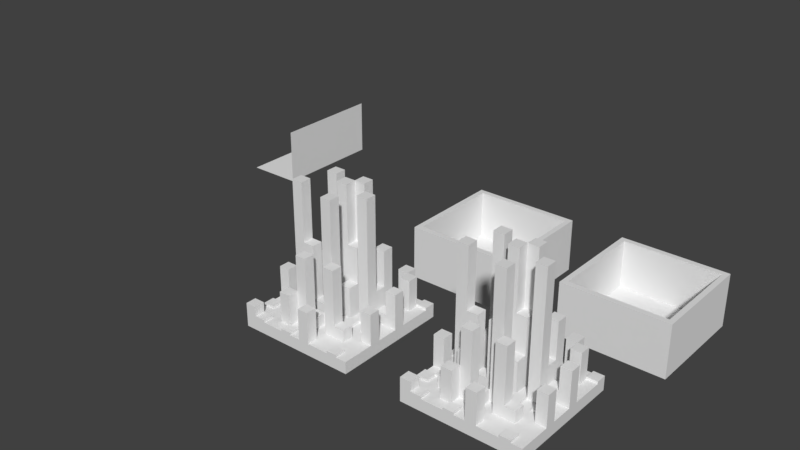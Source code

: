 # Source: ao.blend  (saved by Blender 2.79.0; exported with 4.5.12 LTS)
import bpy
from mathutils import Matrix  # noqa: F401  (used for matrix-valued properties, if any)

bpy.ops.wm.read_factory_settings(use_empty=True)
scene = bpy.context.scene
scene.name = 'Scene'

# ---- collections
col_collection_1 = bpy.data.collections.new('Collection 1'); scene.collection.children.link(col_collection_1)

# ---- world
world_world = bpy.data.worlds.new('World'); scene.world = world_world
world_world.color = (0.05088, 0.05088, 0.05088)
world_world.use_sun_shadow = False
world_world.sun_shadow_jitter_overblur = 0.0
world_world.cycles.sampling_method = 'MANUAL'

# ---- meshes
me_plane = bpy.data.meshes.new('Plane')
me_plane.from_pydata([(-1.0, -1.0, 0.0), (0.0, -1.0, 1.0), (-1.0, 1.0, 0.0), (0.0, 1.0, 1.0), (0.0, -1.0, 0.0), (0.0, 1.0, 0.0)], [], [(1, 5, 4), (4, 2, 0), (1, 3, 5), (4, 5, 2)])
me_plane.use_remesh_preserve_volume = False
me_plane.use_remesh_preserve_attributes = False
me_plane.use_mirror_vertex_groups = False
me_plane.update()
me_cube_002 = bpy.data.meshes.new('Cube.002')
me_cube_002.from_pydata([(-1.0, -1.0, -1.0), (-1.0, -1.0, 0.0), (-1.0, 1.0, -1.0), (-1.0, 1.0, 0.0), (1.0, -1.0, -1.0), (1.0, -1.0, 0.0), (1.0, 1.0, -1.0), (1.0, 1.0, 0.0), (-0.9, -0.9, 0.0), (-0.9, 0.9, 0.0), (0.9, 0.9, 0.0), (0.9, -0.9, 0.0), (-0.9, -0.9, -0.9), (-0.9, 0.9, -0.9), (0.9, 0.9, -0.9), (0.9, -0.9, -0.9)], [], [(0, 1, 3, 2), (2, 3, 7, 6), (6, 7, 5, 4), (4, 5, 1, 0), (2, 6, 4, 0), (7, 3, 9, 10), (11, 10, 14, 15), (5, 7, 10, 11), (3, 1, 8, 9), (1, 5, 11, 8), (14, 13, 12, 15), (9, 8, 12, 13), (8, 11, 15, 12), (10, 9, 13, 14)])
me_cube_002.use_remesh_preserve_volume = False
me_cube_002.use_remesh_preserve_attributes = False
me_cube_002.use_mirror_vertex_groups = False
me_cube_002.update()
me_cube = bpy.data.meshes.new('Cube')
me_cube.from_pydata([(-1.0, -1.0, -1.0), (-1.0, -1.0, 0.0), (-1.0, 1.0, -1.0), (-1.0, 1.0, 0.0), (1.0, -1.0, -1.0), (1.0, -1.0, 0.0), (1.0, 1.0, -1.0), (1.0, 1.0, 0.0), (-0.9, -0.9, 0.0), (-0.9, 0.9, 0.0), (0.9, 0.9, 0.0), (0.9, -0.9, 0.0), (-0.9, -0.9, -0.9), (-0.9, 0.9, -0.9), (0.9, 0.9, -0.9), (0.9, -0.9, -0.9)], [], [(1, 2, 0), (3, 6, 2), (7, 4, 6), (5, 0, 4), (6, 0, 2), (3, 10, 7), (10, 15, 11), (7, 11, 5), (1, 9, 3), (5, 8, 1), (13, 15, 14), (8, 13, 9), (11, 12, 8), (9, 14, 10), (1, 3, 2), (3, 7, 6), (7, 5, 4), (5, 1, 0), (6, 4, 0), (3, 9, 10), (10, 14, 15), (7, 10, 11), (1, 8, 9), (5, 11, 8), (13, 12, 15), (8, 12, 13), (11, 15, 12), (9, 13, 14)])
me_cube.use_remesh_preserve_volume = False
me_cube.use_remesh_preserve_attributes = False
me_cube.use_mirror_vertex_groups = False
me_cube.update()
me_cube_003 = bpy.data.meshes.new('Cube.003')
me_cube_003.from_pydata([(-1.0, -1.0, -0.1), (-1.0, -1.0, 0.1), (-1.0, 1.0, -0.1), (-1.0, 1.0, 0.1), (1.0, -1.0, -0.1), (1.0, -1.0, 0.1), (1.0, 1.0, -0.1), (1.0, 1.0, 0.1), (-1.0, -0.8182, 0.1), (-1.0, -0.6364, 0.1), (-1.0, -0.4545, 0.1), (-1.0, -0.2727, 0.1), (-1.0, -0.09091, 0.1), (-1.0, 0.09091, 0.1), (-1.0, 0.2727, 0.1), (-1.0, 0.4545, 0.1), (-1.0, 0.6364, 0.1), (-1.0, 0.8182, 0.1), (-0.8182, 1.0, 0.1), (-0.6364, 1.0, 0.1), (-0.4545, 1.0, 0.1), (-0.2727, 1.0, 0.1), (-0.09091, 1.0, 0.1), (0.09091, 1.0, 0.1), (0.2727, 1.0, 0.1), (0.4545, 1.0, 0.1), (0.6364, 1.0, 0.1), (0.8182, 1.0, 0.1), (1.0, 0.8182, 0.1), (1.0, 0.6364, 0.1), (1.0, 0.4545, 0.1), (1.0, 0.2727, 0.1), (1.0, 0.09091, 0.1), (1.0, -0.09091, 0.1), (1.0, -0.2727, 0.1), (1.0, -0.4545, 0.1), (1.0, -0.6364, 0.1), (1.0, -0.8182, 0.1), (0.8182, -1.0, 0.1), (0.6364, -1.0, 0.1), (0.4545, -1.0, 0.1), (0.2727, -1.0, 0.1), (0.09091, -1.0, 0.1), (-0.09091, -1.0, 0.1), (-0.2727, -1.0, 0.1), (-0.4545, -1.0, 0.1), (-0.6364, -1.0, 0.1), (-0.8182, -1.0, 0.1), (0.8182, 0.8182, 0.1), (0.8182, 0.6364, 0.1), (0.8182, 0.4545, 0.1), (0.8182, 0.2727, 0.1), (0.8182, 0.09091, 0.1), (0.8182, -0.09091, 0.1), (0.8182, -0.2727, 0.1), (0.8182, -0.4545, 0.1), (0.8182, -0.6364, 0.1), (0.8182, -0.8182, 0.1), (0.6364, 0.8182, 0.1), (0.6364, 0.6364, 0.1), (0.6364, 0.4545, 0.1), (0.6364, 0.2727, 0.1), (0.6364, 0.09091, 0.1), (0.6364, -0.09091, 0.1), (0.6364, -0.2727, 0.1), (0.6364, -0.4545, 0.1), (0.6364, -0.6364, 0.1), (0.6364, -0.8182, 0.1), (0.4545, 0.8182, 0.1), (0.4545, 0.6364, 0.1), (0.4545, 0.4545, 0.1), (0.4545, 0.2727, 0.1), (0.4545, 0.09091, 0.1), (0.4545, -0.09091, 0.1), (0.4545, -0.2727, 0.1), (0.4545, -0.4545, 0.1), (0.4545, -0.6364, 0.1), (0.4545, -0.8182, 0.1), (0.2727, 0.8182, 0.1), (0.2727, 0.6364, 0.1), (0.2727, 0.4545, 0.1), (0.2727, 0.2727, 0.1), (0.2727, 0.09091, 0.1), (0.2727, -0.09091, 0.1), (0.2727, -0.2727, 0.1), (0.2727, -0.4545, 0.1), (0.2727, -0.6364, 0.1), (0.2727, -0.8182, 0.1), (0.09091, 0.8182, 0.1), (0.09091, 0.6364, 0.1), (0.09091, 0.4545, 0.1), (0.09091, 0.2727, 0.1), (0.09091, 0.09091, 0.1), (0.09091, -0.09091, 0.1), (0.09091, -0.2727, 0.1), (0.09091, -0.4545, 0.1), (0.09091, -0.6364, 0.1), (0.09091, -0.8182, 0.1), (-0.09091, 0.8182, 0.1), (-0.09091, 0.6364, 0.1), (-0.09091, 0.4545, 0.1), (-0.09091, 0.2727, 0.1), (-0.09091, 0.09091, 0.1), (-0.09091, -0.09091, 0.1), (-0.09091, -0.2727, 0.1), (-0.09091, -0.4545, 0.1), (-0.09091, -0.6364, 0.1), (-0.09091, -0.8182, 0.1), (-0.2727, 0.8182, 0.1), (-0.2727, 0.6364, 0.1), (-0.2727, 0.4545, 0.1), (-0.2727, 0.2727, 0.1), (-0.2727, 0.09091, 0.1), (-0.2727, -0.09091, 0.1), (-0.2727, -0.2727, 0.1), (-0.2727, -0.4545, 0.1), (-0.2727, -0.6364, 0.1), (-0.2727, -0.8182, 0.1), (-0.4545, 0.8182, 0.1), (-0.4545, 0.6364, 0.1), (-0.4545, 0.4545, 0.1), (-0.4545, 0.2727, 0.1), (-0.4545, 0.09091, 0.1), (-0.4545, -0.09091, 0.1), (-0.4545, -0.2727, 0.1), (-0.4545, -0.4545, 0.1), (-0.4545, -0.6364, 0.1), (-0.4545, -0.8182, 0.1), (-0.6364, 0.8182, 0.1), (-0.6364, 0.6364, 0.1), (-0.6364, 0.4545, 0.1), (-0.6364, 0.2727, 0.1), (-0.6364, 0.09091, 0.1), (-0.6364, -0.09091, 0.1), (-0.6364, -0.2727, 0.1), (-0.6364, -0.4545, 0.1), (-0.6364, -0.6364, 0.1), (-0.6364, -0.8182, 0.1), (-0.8182, 0.8182, 0.1), (-0.8182, 0.6364, 0.1), (-0.8182, 0.4545, 0.1), (-0.8182, 0.2727, 0.1), (-0.8182, 0.09091, 0.1), (-0.8182, -0.09091, 0.1), (-0.8182, -0.2727, 0.1), (-0.8182, -0.4545, 0.1), (-0.8182, -0.6364, 0.1), (-0.8182, -0.8182, 0.1), (-0.8182, -1.0, 0.3), (-1.0, -1.0, 0.3), (-1.0, -0.8182, 0.3), (-1.0, 0.4545, 0.3), (-1.0, 0.6364, 0.3), (0.8182, 0.2727, 0.3), (0.8182, 0.09091, 0.3), (0.6364, 0.2727, 0.3), (0.6364, 0.09091, 0.3), (0.6364, -0.4545, 0.3), (0.6364, -0.6364, 0.3), (0.4545, -0.4545, 0.3), (0.4545, -0.6364, 0.3), (0.2727, 0.6364, 0.3), (0.2727, 0.4545, 0.3), (0.09091, 0.6364, 0.3), (0.09091, 0.4545, 0.3), (0.09091, -0.4545, 0.3), (0.09091, -0.6364, 0.3), (-0.09091, -0.09091, 0.3), (-0.09091, -0.2727, 0.3), (-0.09091, -0.4545, 0.3), (-0.09091, -0.6364, 0.3), (-0.2727, -0.09091, 0.3), (-0.2727, -0.2727, 0.3), (-0.4545, 0.8182, 0.3), (-0.4545, 0.6364, 0.3), (-0.4545, 0.4545, 0.3), (-0.4545, 0.2727, 0.3), (-0.4545, -0.4545, 0.3), (-0.4545, -0.6364, 0.3), (-0.6364, 0.8182, 0.3), (-0.6364, 0.6364, 0.3), (-0.6364, 0.4545, 0.3), (-0.6364, 0.2727, 0.3), (-0.6364, -0.4545, 0.3), (-0.6364, -0.6364, 0.3), (-0.8182, -0.8182, 0.3), (-0.8182, 0.6364, 0.3), (-0.8182, 0.4545, 0.3), (-1.0, -0.2727, 0.6205), (-1.0, -0.09091, 0.6205), (-0.8182, 1.0, 0.6205), (-0.6364, 1.0, 0.6205), (-0.2727, 1.0, 0.6205), (-0.09091, 1.0, 0.6205), (0.4545, 1.0, 0.6205), (0.6364, 1.0, 0.6205), (1.0, -0.2727, 0.6205), (1.0, -0.4545, 0.6205), (0.2727, -1.0, 0.6205), (0.09091, -1.0, 0.6205), (0.8182, 0.8182, 0.6205), (0.8182, 0.6364, 0.6205), (0.8182, -0.2727, 0.6205), (0.8182, -0.4545, 0.6205), (0.6364, 0.8182, 0.6205), (0.6364, 0.6364, 0.6205), (0.6364, 0.2727, 0.6205), (0.6364, 0.09091, 0.6205), (0.4545, 0.8182, 0.6205), (0.4545, 0.2727, 0.6205), (0.4545, 0.09091, 0.6205), (0.2727, -0.8182, 0.6205), (0.2727, 0.09091, 0.6205), (0.2727, -0.09091, 0.6205), (0.09091, -0.8182, 0.6205), (0.09091, 0.8182, 0.6205), (0.09091, 0.6364, 0.6205), (0.09091, 0.09091, 0.6205), (0.09091, -0.09091, 0.6205), (-0.09091, 0.8182, 0.6205), (-0.09091, 0.6364, 0.6205), (-0.2727, 0.8182, 0.6205), (-0.2727, -0.6364, 0.6205), (-0.2727, -0.8182, 0.6205), (-0.4545, -0.6364, 0.6205), (-0.4545, -0.8182, 0.6205), (-0.6364, 0.8182, 0.6205), (-0.6364, 0.2727, 0.6205), (-0.6364, 0.09091, 0.6205), (-0.8182, 0.8182, 0.6205), (-0.8182, 0.2727, 0.6205), (-0.8182, 0.09091, 0.6205), (-0.8182, -0.09091, 0.6205), (-0.8182, -0.2727, 0.6205), (0.8182, 1.0, 0.1388), (1.0, 1.0, 0.1388), (-1.0, -0.6364, 0.1388), (-1.0, -0.4545, 0.1388), (-1.0, 0.09091, 0.1388), (-1.0, 0.2727, 0.1388), (-1.0, 0.6364, 0.1388), (-1.0, 0.8182, 0.1388), (-0.4545, 1.0, 0.1388), (-0.2727, 1.0, 0.1388), (0.2727, 1.0, 0.1388), (0.4545, 1.0, 0.1388), (1.0, 0.8182, 0.1388), (0.8182, -1.0, 0.1388), (0.6364, -1.0, 0.1388), (-0.09091, -1.0, 0.1388), (-0.2727, -1.0, 0.1388), (-0.6364, -1.0, 0.1388), (-0.8182, -1.0, 0.1388), (0.8182, -0.8182, 0.1388), (0.8182, 0.8182, 0.1388), (0.8182, 0.4545, 0.1388), (0.8182, 0.2727, 0.1388), (0.8182, -0.09091, 0.1388), (0.8182, -0.2727, 0.1388), (0.6364, -0.8182, 0.1388), (0.6364, 0.4545, 0.1388), (0.6364, 0.2727, 0.1388), (0.6364, -0.09091, 0.1388), (0.6364, -0.2727, 0.1388), (0.4545, 0.8182, 0.1388), (0.4545, 0.6364, 0.1388), (0.4545, 0.4545, 0.1388), (0.4545, -0.09091, 0.1388), (0.4545, -0.2727, 0.1388), (0.2727, 0.8182, 0.1388), (0.2727, 0.6364, 0.1388), (0.2727, 0.4545, 0.1388), (0.2727, -0.09091, 0.1388), (0.2727, -0.2727, 0.1388), (0.09091, 0.6364, 0.1388), (0.09091, 0.4545, 0.1388), (-0.09091, -0.8182, 0.1388), (-0.09091, 0.6364, 0.1388), (-0.09091, 0.4545, 0.1388), (-0.09091, 0.2727, 0.1388), (-0.2727, -0.8182, 0.1388), (-0.2727, 0.8182, 0.1388), (-0.2727, 0.4545, 0.1388), (-0.2727, 0.2727, 0.1388), (-0.2727, 0.09091, 0.1388), (-0.2727, -0.09091, 0.1388), (-0.4545, 0.8182, 0.1388), (-0.4545, 0.09091, 0.1388), (-0.4545, -0.09091, 0.1388), (-0.6364, -0.8182, 0.1388), (-0.6364, -0.2727, 0.1388), (-0.6364, -0.4545, 0.1388), (-0.8182, -0.8182, 0.1388), (-0.8182, 0.8182, 0.1388), (-0.8182, 0.6364, 0.1388), (-0.8182, 0.2727, 0.1388), (-0.8182, 0.09091, 0.1388), (-0.8182, -0.2727, 0.1388), (-0.8182, -0.4545, 0.1388), (-0.8182, -0.6364, 0.1388), (0.6364, 0.09091, 2.199), (0.6364, -0.09091, 2.199), (0.4545, 0.09091, 2.199), (0.4545, -0.09091, 2.199), (0.2727, 0.4545, 2.199), (0.2727, 0.2727, 2.199), (0.2727, -0.2727, 2.199), (0.2727, -0.4545, 2.199), (0.09091, 0.4545, 2.199), (0.09091, 0.2727, 2.199), (0.09091, 0.09091, 2.199), (0.09091, -0.2727, 2.199), (0.09091, -0.4545, 2.199), (-0.09091, 0.2727, 2.199), (-0.09091, 0.09091, 2.199), (-0.2727, 0.4545, 2.199), (-0.2727, 0.2727, 2.199), (-0.4545, 0.4545, 2.199), (-0.4545, 0.2727, 2.199), (-0.4545, -0.09091, 2.199), (-0.4545, -0.2727, 2.199), (-0.6364, -0.09091, 2.199), (-0.6364, -0.2727, 2.199), (0.6364, 0.4545, 1.217), (0.6364, 0.2727, 1.217), (0.4545, 0.4545, 1.217), (0.4545, 0.2727, 1.217), (0.4545, -0.4545, 1.217), (0.4545, -0.6364, 1.217), (0.2727, 0.2727, 1.217), (0.2727, 0.09091, 1.217), (0.2727, -0.4545, 1.217), (0.2727, -0.6364, 1.217), (0.09091, 0.2727, 1.217), (0.09091, 0.09091, 1.217), (0.09091, -0.09091, 1.217), (0.09091, -0.2727, 1.217), (-0.09091, 0.2727, 1.217), (-0.09091, 0.09091, 1.217), (-0.09091, -0.09091, 1.217), (-0.09091, -0.2727, 1.217), (-0.09091, -0.4545, 1.217), (-0.09091, -0.6364, 1.217), (-0.2727, 0.2727, 1.217), (-0.2727, 0.09091, 1.217), (-0.2727, -0.09091, 1.217), (-0.2727, -0.2727, 1.217), (-0.2727, -0.4545, 1.217), (-0.2727, -0.6364, 1.217), (-0.4545, -0.09091, 1.217), (-0.4545, -0.2727, 1.217), (1.0, 0.2727, 0.6939), (1.0, 0.09091, 0.6939), (0.8182, 0.2727, 0.6939), (0.8182, 0.09091, 0.6939), (-0.2727, 0.8182, 0.6939), (-0.2727, 0.6364, 0.6939), (-0.2727, 0.2727, 0.6939), (-0.2727, 0.09091, 0.6939), (-0.2727, -0.2727, 0.6939), (-0.2727, -0.4545, 0.6939), (-0.4545, 0.8182, 0.6939), (-0.4545, 0.6364, 0.6939), (-0.4545, 0.2727, 0.6939), (-0.4545, 0.09091, 0.6939), (-0.4545, -0.2727, 0.6939), (-0.4545, -0.4545, 0.6939)], [], [(0, 1, 8, 9, 10, 11, 12, 13, 14, 15, 16, 17, 3, 2), (2, 3, 18, 19, 20, 21, 22, 23, 24, 25, 26, 27, 7, 6), (6, 7, 28, 29, 30, 31, 32, 33, 34, 35, 36, 37, 5, 4), (4, 5, 38, 39, 40, 41, 42, 43, 44, 45, 46, 47, 1, 0), (2, 6, 4, 0), (80, 79, 161, 162), (37, 57, 38, 5), (113, 112, 284, 285), (67, 77, 40, 39), (77, 87, 41, 40), (108, 98, 219, 221), (97, 107, 43, 42), (14, 13, 238, 239), (117, 127, 45, 44), (127, 137, 46, 45), (61, 51, 256, 261), (63, 64, 263, 262), (28, 48, 49, 29), (29, 49, 50, 30), (30, 50, 51, 31), (109, 108, 355, 356), (32, 52, 53, 33), (33, 53, 54, 34), (117, 116, 222, 223), (35, 55, 56, 36), (36, 56, 57, 37), (27, 26, 58, 48), (34, 54, 202, 196), (49, 59, 60, 50), (110, 111, 283, 282), (104, 103, 167, 168), (52, 62, 63, 53), (135, 134, 290, 291), (54, 64, 65, 55), (55, 65, 66, 56), (56, 66, 67, 57), (128, 19, 191, 226), (58, 68, 69, 59), (59, 69, 70, 60), (91, 92, 334, 333), (54, 55, 203, 202), (84, 94, 311, 306), (63, 73, 74, 64), (64, 74, 75, 65), (16, 15, 151, 152), (66, 76, 77, 67), (50, 60, 260, 255), (68, 78, 79, 69), (39, 38, 247, 248), (70, 80, 81, 71), (71, 81, 82, 72), (72, 82, 83, 73), (111, 101, 279, 283), (74, 84, 85, 75), (103, 104, 340, 339), (76, 86, 87, 77), (24, 23, 88, 78), (78, 88, 89, 79), (140, 139, 186, 187), (94, 95, 312, 311), (115, 116, 348, 347), (93, 83, 213, 218), (83, 93, 94, 84), (91, 101, 313, 309), (85, 95, 96, 86), (86, 96, 97, 87), (23, 22, 98, 88), (42, 41, 198, 199), (84, 74, 268, 273), (90, 100, 101, 91), (81, 80, 304, 305), (92, 102, 103, 93), (92, 82, 330, 334), (94, 104, 105, 95), (106, 96, 166, 170), (96, 106, 107, 97), (126, 127, 225, 224), (98, 108, 109, 99), (99, 109, 110, 100), (60, 61, 261, 260), (102, 101, 337, 338), (102, 112, 113, 103), (89, 90, 164, 163), (104, 114, 115, 105), (114, 113, 345, 346), (106, 116, 117, 107), (100, 110, 282, 278), (114, 124, 365, 359), (109, 119, 120, 110), (120, 121, 318, 317), (121, 122, 364, 363), (108, 21, 243, 281), (81, 91, 333, 329), (115, 114, 359, 360), (115, 125, 126, 116), (82, 92, 217, 212), (20, 19, 128, 118), (66, 65, 157, 158), (119, 129, 130, 120), (95, 105, 169, 165), (121, 131, 132, 122), (122, 132, 133, 123), (133, 134, 322, 321), (124, 134, 135, 125), (113, 114, 172, 171), (126, 136, 137, 127), (41, 87, 211, 198), (128, 138, 139, 129), (129, 139, 140, 130), (130, 140, 141, 131), (18, 138, 229, 190), (132, 142, 143, 133), (133, 143, 144, 134), (10, 9, 236, 237), (135, 145, 146, 136), (136, 146, 147, 137), (18, 3, 17, 138), (73, 83, 272, 267), (126, 125, 177, 178), (140, 15, 14, 141), (83, 84, 273, 272), (142, 13, 12, 143), (89, 88, 215, 216), (144, 11, 10, 145), (117, 44, 250, 280), (146, 9, 8, 147), (185, 150, 149, 148), (153, 155, 156, 154), (157, 159, 160, 158), (161, 163, 164, 162), (165, 169, 170, 166), (167, 171, 172, 168), (173, 179, 180, 174), (175, 181, 182, 176), (177, 183, 184, 178), (186, 152, 151, 187), (125, 135, 183, 177), (128, 129, 180, 179), (139, 16, 152, 186), (136, 126, 178, 184), (105, 106, 170, 169), (15, 140, 187, 151), (130, 131, 182, 181), (119, 118, 173, 174), (1, 47, 148, 149), (96, 95, 165, 166), (8, 1, 149, 150), (121, 120, 175, 176), (103, 113, 171, 167), (114, 104, 168, 172), (118, 128, 179, 173), (51, 61, 155, 153), (61, 62, 156, 155), (65, 75, 159, 157), (135, 136, 184, 183), (129, 119, 174, 180), (62, 52, 154, 156), (79, 89, 163, 161), (76, 66, 158, 160), (75, 76, 160, 159), (120, 130, 181, 175), (147, 8, 150, 185), (90, 80, 162, 164), (52, 51, 153, 154), (47, 147, 185, 148), (131, 121, 176, 182), (211, 214, 199, 198), (196, 202, 203, 197), (200, 204, 205, 201), (195, 194, 208, 204), (206, 209, 210, 207), (212, 217, 218, 213), (215, 219, 220, 216), (193, 192, 221, 219), (222, 224, 225, 223), (191, 190, 229, 226), (227, 230, 231, 228), (232, 189, 188, 233), (68, 58, 204, 208), (25, 68, 208, 194), (55, 35, 197, 203), (92, 93, 218, 217), (141, 142, 231, 230), (19, 18, 190, 191), (87, 97, 214, 211), (58, 26, 195, 204), (144, 143, 232, 233), (83, 82, 212, 213), (138, 128, 226, 229), (61, 71, 209, 206), (88, 98, 219, 215), (132, 131, 227, 228), (48, 58, 204, 200), (58, 59, 205, 204), (72, 62, 207, 210), (21, 108, 221, 192), (99, 89, 216, 220), (71, 72, 210, 209), (116, 126, 224, 222), (59, 49, 201, 205), (35, 34, 196, 197), (143, 12, 189, 232), (22, 21, 192, 193), (127, 117, 223, 225), (11, 144, 233, 188), (131, 141, 230, 227), (49, 48, 200, 201), (98, 22, 193, 219), (62, 61, 206, 207), (142, 132, 228, 231), (98, 99, 220, 219), (97, 42, 199, 214), (12, 11, 188, 189), (26, 25, 194, 195), (253, 259, 248, 247), (276, 280, 250, 249), (289, 292, 252, 251), (235, 234, 254, 246), (255, 260, 261, 256), (257, 262, 263, 258), (245, 244, 269, 264), (265, 270, 271, 266), (267, 272, 273, 268), (274, 277, 278, 275), (278, 282, 283, 279), (243, 242, 286, 281), (284, 287, 288, 285), (290, 297, 298, 291), (293, 241, 240, 294), (295, 239, 238, 296), (298, 237, 236, 299), (53, 63, 262, 257), (147, 47, 252, 292), (90, 89, 274, 275), (64, 54, 258, 263), (17, 16, 240, 241), (107, 117, 280, 276), (44, 43, 249, 250), (139, 138, 293, 294), (134, 144, 297, 290), (118, 108, 281, 286), (68, 25, 245, 264), (145, 135, 291, 298), (57, 67, 259, 253), (70, 69, 265, 266), (47, 46, 251, 252), (21, 20, 242, 243), (142, 141, 295, 296), (137, 147, 292, 289), (20, 118, 286, 242), (38, 57, 253, 247), (138, 17, 241, 293), (112, 122, 287, 284), (27, 48, 254, 234), (16, 139, 294, 240), (123, 113, 285, 288), (144, 145, 298, 297), (43, 107, 276, 249), (74, 73, 267, 268), (25, 24, 244, 245), (146, 145, 298, 299), (141, 14, 239, 295), (89, 99, 277, 274), (51, 50, 255, 256), (13, 142, 296, 238), (122, 123, 288, 287), (100, 90, 275, 278), (48, 28, 246, 254), (7, 27, 234, 235), (99, 100, 278, 277), (28, 7, 235, 246), (101, 100, 278, 279), (54, 53, 257, 258), (145, 10, 237, 298), (24, 78, 269, 244), (9, 146, 299, 236), (78, 68, 264, 269), (46, 137, 289, 251), (79, 80, 271, 270), (69, 79, 270, 265), (67, 39, 248, 259), (80, 70, 266, 271), (300, 302, 303, 301), (304, 308, 309, 305), (306, 311, 312, 307), (309, 313, 314, 310), (315, 317, 318, 316), (319, 321, 322, 320), (101, 102, 314, 313), (62, 72, 302, 300), (102, 92, 310, 314), (95, 85, 307, 312), (73, 63, 301, 303), (63, 62, 300, 301), (123, 133, 321, 319), (124, 123, 319, 320), (111, 110, 315, 316), (134, 124, 320, 322), (90, 91, 309, 308), (80, 90, 308, 304), (85, 84, 306, 307), (110, 120, 317, 315), (92, 91, 309, 310), (91, 81, 305, 309), (121, 111, 316, 318), (72, 73, 303, 302), (323, 325, 326, 324), (327, 331, 332, 328), (329, 333, 334, 330), (335, 339, 340, 336), (337, 343, 344, 338), (341, 347, 348, 342), (345, 349, 350, 346), (106, 105, 341, 342), (113, 123, 349, 345), (94, 93, 335, 336), (82, 81, 329, 330), (60, 70, 325, 323), (124, 114, 346, 350), (101, 111, 343, 337), (71, 61, 324, 326), (70, 71, 326, 325), (75, 85, 331, 327), (112, 102, 338, 344), (86, 76, 328, 332), (61, 60, 323, 324), (85, 86, 332, 331), (105, 115, 347, 341), (123, 124, 350, 349), (116, 106, 342, 348), (111, 112, 344, 343), (93, 103, 339, 335), (76, 75, 327, 328), (104, 94, 336, 340), (351, 353, 354, 352), (355, 361, 362, 356), (357, 363, 364, 358), (359, 365, 366, 360), (125, 115, 360, 366), (31, 51, 353, 351), (108, 118, 361, 355), (52, 32, 352, 354), (119, 109, 356, 362), (124, 125, 366, 365), (112, 111, 357, 358), (51, 52, 354, 353), (118, 119, 362, 361), (111, 121, 363, 357), (32, 31, 351, 352), (122, 112, 358, 364)])
me_cube_003.use_remesh_preserve_volume = False
me_cube_003.use_remesh_preserve_attributes = False
me_cube_003.use_mirror_vertex_groups = False
me_cube_003.update()
me_cube_001 = bpy.data.meshes.new('Cube.001')
me_cube_001.from_pydata([(-1.0, -1.0, -0.1), (-1.0, -1.0, 0.1), (-1.0, 1.0, -0.1), (-1.0, 1.0, 0.1), (1.0, -1.0, -0.1), (1.0, -1.0, 0.1), (1.0, 1.0, -0.1), (1.0, 1.0, 0.1), (-1.0, -0.8182, 0.1), (-1.0, -0.6364, 0.1), (-1.0, -0.4545, 0.1), (-1.0, -0.2727, 0.1), (-1.0, -0.09091, 0.1), (-1.0, 0.09091, 0.1), (-1.0, 0.2727, 0.1), (-1.0, 0.4545, 0.1), (-1.0, 0.6364, 0.1), (-1.0, 0.8182, 0.1), (-0.8182, 1.0, 0.1), (-0.6364, 1.0, 0.1), (-0.4545, 1.0, 0.1), (-0.2727, 1.0, 0.1), (-0.09091, 1.0, 0.1), (0.09091, 1.0, 0.1), (0.2727, 1.0, 0.1), (0.4545, 1.0, 0.1), (0.6364, 1.0, 0.1), (0.8182, 1.0, 0.1), (1.0, 0.8182, 0.1), (1.0, 0.6364, 0.1), (1.0, 0.4545, 0.1), (1.0, 0.2727, 0.1), (1.0, 0.09091, 0.1), (1.0, -0.09091, 0.1), (1.0, -0.2727, 0.1), (1.0, -0.4545, 0.1), (1.0, -0.6364, 0.1), (1.0, -0.8182, 0.1), (0.8182, -1.0, 0.1), (0.6364, -1.0, 0.1), (0.4545, -1.0, 0.1), (0.2727, -1.0, 0.1), (0.09091, -1.0, 0.1), (-0.09091, -1.0, 0.1), (-0.2727, -1.0, 0.1), (-0.4545, -1.0, 0.1), (-0.6364, -1.0, 0.1), (-0.8182, -1.0, 0.1), (0.8182, 0.8182, 0.1), (0.8182, 0.6364, 0.1), (0.8182, 0.4545, 0.1), (0.8182, 0.2727, 0.1), (0.8182, 0.09091, 0.1), (0.8182, -0.09091, 0.1), (0.8182, -0.2727, 0.1), (0.8182, -0.4545, 0.1), (0.8182, -0.6364, 0.1), (0.8182, -0.8182, 0.1), (0.6364, 0.8182, 0.1), (0.6364, 0.6364, 0.1), (0.6364, 0.4545, 0.1), (0.6364, 0.2727, 0.1), (0.6364, 0.09091, 0.1), (0.6364, -0.09091, 0.1), (0.6364, -0.2727, 0.1), (0.6364, -0.4545, 0.1), (0.6364, -0.6364, 0.1), (0.6364, -0.8182, 0.1), (0.4545, 0.8182, 0.1), (0.4545, 0.6364, 0.1), (0.4545, 0.4545, 0.1), (0.4545, 0.2727, 0.1), (0.4545, 0.09091, 0.1), (0.4545, -0.09091, 0.1), (0.4545, -0.2727, 0.1), (0.4545, -0.4545, 0.1), (0.4545, -0.6364, 0.1), (0.4545, -0.8182, 0.1), (0.2727, 0.8182, 0.1), (0.2727, 0.6364, 0.1), (0.2727, 0.4545, 0.1), (0.2727, 0.2727, 0.1), (0.2727, 0.09091, 0.1), (0.2727, -0.09091, 0.1), (0.2727, -0.2727, 0.1), (0.2727, -0.4545, 0.1), (0.2727, -0.6364, 0.1), (0.2727, -0.8182, 0.1), (0.09091, 0.8182, 0.1), (0.09091, 0.6364, 0.1), (0.09091, 0.4545, 0.1), (0.09091, 0.2727, 0.1), (0.09091, 0.09091, 0.1), (0.09091, -0.09091, 0.1), (0.09091, -0.2727, 0.1), (0.09091, -0.4545, 0.1), (0.09091, -0.6364, 0.1), (0.09091, -0.8182, 0.1), (-0.09091, 0.8182, 0.1), (-0.09091, 0.6364, 0.1), (-0.09091, 0.4545, 0.1), (-0.09091, 0.2727, 0.1), (-0.09091, 0.09091, 0.1), (-0.09091, -0.09091, 0.1), (-0.09091, -0.2727, 0.1), (-0.09091, -0.4545, 0.1), (-0.09091, -0.6364, 0.1), (-0.09091, -0.8182, 0.1), (-0.2727, 0.8182, 0.1), (-0.2727, 0.6364, 0.1), (-0.2727, 0.4545, 0.1), (-0.2727, 0.2727, 0.1), (-0.2727, 0.09091, 0.1), (-0.2727, -0.09091, 0.1), (-0.2727, -0.2727, 0.1), (-0.2727, -0.4545, 0.1), (-0.2727, -0.6364, 0.1), (-0.2727, -0.8182, 0.1), (-0.4545, 0.8182, 0.1), (-0.4545, 0.6364, 0.1), (-0.4545, 0.4545, 0.1), (-0.4545, 0.2727, 0.1), (-0.4545, 0.09091, 0.1), (-0.4545, -0.09091, 0.1), (-0.4545, -0.2727, 0.1), (-0.4545, -0.4545, 0.1), (-0.4545, -0.6364, 0.1), (-0.4545, -0.8182, 0.1), (-0.6364, 0.8182, 0.1), (-0.6364, 0.6364, 0.1), (-0.6364, 0.4545, 0.1), (-0.6364, 0.2727, 0.1), (-0.6364, 0.09091, 0.1), (-0.6364, -0.09091, 0.1), (-0.6364, -0.2727, 0.1), (-0.6364, -0.4545, 0.1), (-0.6364, -0.6364, 0.1), (-0.6364, -0.8182, 0.1), (-0.8182, 0.8182, 0.1), (-0.8182, 0.6364, 0.1), (-0.8182, 0.4545, 0.1), (-0.8182, 0.2727, 0.1), (-0.8182, 0.09091, 0.1), (-0.8182, -0.09091, 0.1), (-0.8182, -0.2727, 0.1), (-0.8182, -0.4545, 0.1), (-0.8182, -0.6364, 0.1), (-0.8182, -0.8182, 0.1), (-0.8182, -1.0, 0.3), (-1.0, -1.0, 0.3), (-1.0, -0.8182, 0.3), (-1.0, 0.4545, 0.3), (-1.0, 0.6364, 0.3), (0.8182, 0.2727, 0.3), (0.8182, 0.09091, 0.3), (0.6364, 0.2727, 0.3), (0.6364, 0.09091, 0.3), (0.6364, -0.4545, 0.3), (0.6364, -0.6364, 0.3), (0.4545, -0.4545, 0.3), (0.4545, -0.6364, 0.3), (0.2727, 0.6364, 0.3), (0.2727, 0.4545, 0.3), (0.09091, 0.6364, 0.3), (0.09091, 0.4545, 0.3), (0.09091, -0.4545, 0.3), (0.09091, -0.6364, 0.3), (-0.09091, -0.09091, 0.3), (-0.09091, -0.2727, 0.3), (-0.09091, -0.4545, 0.3), (-0.09091, -0.6364, 0.3), (-0.2727, -0.09091, 0.3), (-0.2727, -0.2727, 0.3), (-0.4545, 0.8182, 0.3), (-0.4545, 0.6364, 0.3), (-0.4545, 0.4545, 0.3), (-0.4545, 0.2727, 0.3), (-0.4545, -0.4545, 0.3), (-0.4545, -0.6364, 0.3), (-0.6364, 0.8182, 0.3), (-0.6364, 0.6364, 0.3), (-0.6364, 0.4545, 0.3), (-0.6364, 0.2727, 0.3), (-0.6364, -0.4545, 0.3), (-0.6364, -0.6364, 0.3), (-0.8182, -0.8182, 0.3), (-0.8182, 0.6364, 0.3), (-0.8182, 0.4545, 0.3), (-1.0, -0.2727, 0.6205), (-1.0, -0.09091, 0.6205), (-0.8182, 1.0, 0.6205), (-0.6364, 1.0, 0.6205), (-0.2727, 1.0, 0.6205), (-0.09091, 1.0, 0.6205), (0.4545, 1.0, 0.6205), (0.6364, 1.0, 0.6205), (1.0, -0.2727, 0.6205), (1.0, -0.4545, 0.6205), (0.2727, -1.0, 0.6205), (0.09091, -1.0, 0.6205), (0.8182, 0.8182, 0.6205), (0.8182, 0.6364, 0.6205), (0.8182, -0.2727, 0.6205), (0.8182, -0.4545, 0.6205), (0.6364, 0.8182, 0.6205), (0.6364, 0.6364, 0.6205), (0.6364, 0.2727, 0.6205), (0.6364, 0.09091, 0.6205), (0.4545, 0.8182, 0.6205), (0.4545, 0.2727, 0.6205), (0.4545, 0.09091, 0.6205), (0.2727, -0.8182, 0.6205), (0.2727, 0.09091, 0.6205), (0.2727, -0.09091, 0.6205), (0.09091, -0.8182, 0.6205), (0.09091, 0.8182, 0.6205), (0.09091, 0.6364, 0.6205), (0.09091, 0.09091, 0.6205), (0.09091, -0.09091, 0.6205), (-0.09091, 0.8182, 0.6205), (-0.09091, 0.6364, 0.6205), (-0.2727, 0.8182, 0.6205), (-0.2727, -0.6364, 0.6205), (-0.2727, -0.8182, 0.6205), (-0.4545, -0.6364, 0.6205), (-0.4545, -0.8182, 0.6205), (-0.6364, 0.8182, 0.6205), (-0.6364, 0.2727, 0.6205), (-0.6364, 0.09091, 0.6205), (-0.8182, 0.8182, 0.6205), (-0.8182, 0.2727, 0.6205), (-0.8182, 0.09091, 0.6205), (-0.8182, -0.09091, 0.6205), (-0.8182, -0.2727, 0.6205), (0.8182, 1.0, 0.1388), (1.0, 1.0, 0.1388), (-1.0, -0.6364, 0.1388), (-1.0, -0.4545, 0.1388), (-1.0, 0.09091, 0.1388), (-1.0, 0.2727, 0.1388), (-1.0, 0.6364, 0.1388), (-1.0, 0.8182, 0.1388), (-0.4545, 1.0, 0.1388), (-0.2727, 1.0, 0.1388), (0.2727, 1.0, 0.1388), (0.4545, 1.0, 0.1388), (1.0, 0.8182, 0.1388), (0.8182, -1.0, 0.1388), (0.6364, -1.0, 0.1388), (-0.09091, -1.0, 0.1388), (-0.2727, -1.0, 0.1388), (-0.6364, -1.0, 0.1388), (-0.8182, -1.0, 0.1388), (0.8182, -0.8182, 0.1388), (0.8182, 0.8182, 0.1388), (0.8182, 0.4545, 0.1388), (0.8182, 0.2727, 0.1388), (0.8182, -0.09091, 0.1388), (0.8182, -0.2727, 0.1388), (0.6364, -0.8182, 0.1388), (0.6364, 0.4545, 0.1388), (0.6364, 0.2727, 0.1388), (0.6364, -0.09091, 0.1388), (0.6364, -0.2727, 0.1388), (0.4545, 0.8182, 0.1388), (0.4545, 0.6364, 0.1388), (0.4545, 0.4545, 0.1388), (0.4545, -0.09091, 0.1388), (0.4545, -0.2727, 0.1388), (0.2727, 0.8182, 0.1388), (0.2727, 0.6364, 0.1388), (0.2727, 0.4545, 0.1388), (0.2727, -0.09091, 0.1388), (0.2727, -0.2727, 0.1388), (0.09091, 0.6364, 0.1388), (0.09091, 0.4545, 0.1388), (-0.09091, -0.8182, 0.1388), (-0.09091, 0.6364, 0.1388), (-0.09091, 0.4545, 0.1388), (-0.09091, 0.2727, 0.1388), (-0.2727, -0.8182, 0.1388), (-0.2727, 0.8182, 0.1388), (-0.2727, 0.4545, 0.1388), (-0.2727, 0.2727, 0.1388), (-0.2727, 0.09091, 0.1388), (-0.2727, -0.09091, 0.1388), (-0.4545, 0.8182, 0.1388), (-0.4545, 0.09091, 0.1388), (-0.4545, -0.09091, 0.1388), (-0.6364, -0.8182, 0.1388), (-0.6364, -0.2727, 0.1388), (-0.6364, -0.4545, 0.1388), (-0.8182, -0.8182, 0.1388), (-0.8182, 0.8182, 0.1388), (-0.8182, 0.6364, 0.1388), (-0.8182, 0.2727, 0.1388), (-0.8182, 0.09091, 0.1388), (-0.8182, -0.2727, 0.1388), (-0.8182, -0.4545, 0.1388), (-0.8182, -0.6364, 0.1388), (0.6364, 0.09091, 2.199), (0.6364, -0.09091, 2.199), (0.4545, 0.09091, 2.199), (0.4545, -0.09091, 2.199), (0.2727, 0.4545, 2.199), (0.2727, 0.2727, 2.199), (0.2727, -0.2727, 2.199), (0.2727, -0.4545, 2.199), (0.09091, 0.4545, 2.199), (0.09091, 0.2727, 2.199), (0.09091, 0.09091, 2.199), (0.09091, -0.2727, 2.199), (0.09091, -0.4545, 2.199), (-0.09091, 0.2727, 2.199), (-0.09091, 0.09091, 2.199), (-0.2727, 0.4545, 2.199), (-0.2727, 0.2727, 2.199), (-0.4545, 0.4545, 2.199), (-0.4545, 0.2727, 2.199), (-0.4545, -0.09091, 2.199), (-0.4545, -0.2727, 2.199), (-0.6364, -0.09091, 2.199), (-0.6364, -0.2727, 2.199), (0.6364, 0.4545, 1.217), (0.6364, 0.2727, 1.217), (0.4545, 0.4545, 1.217), (0.4545, 0.2727, 1.217), (0.4545, -0.4545, 1.217), (0.4545, -0.6364, 1.217), (0.2727, 0.2727, 1.217), (0.2727, 0.09091, 1.217), (0.2727, -0.4545, 1.217), (0.2727, -0.6364, 1.217), (0.09091, 0.2727, 1.217), (0.09091, 0.09091, 1.217), (0.09091, -0.09091, 1.217), (0.09091, -0.2727, 1.217), (-0.09091, 0.2727, 1.217), (-0.09091, 0.09091, 1.217), (-0.09091, -0.09091, 1.217), (-0.09091, -0.2727, 1.217), (-0.09091, -0.4545, 1.217), (-0.09091, -0.6364, 1.217), (-0.2727, 0.2727, 1.217), (-0.2727, 0.09091, 1.217), (-0.2727, -0.09091, 1.217), (-0.2727, -0.2727, 1.217), (-0.2727, -0.4545, 1.217), (-0.2727, -0.6364, 1.217), (-0.4545, -0.09091, 1.217), (-0.4545, -0.2727, 1.217), (1.0, 0.2727, 0.6939), (1.0, 0.09091, 0.6939), (0.8182, 0.2727, 0.6939), (0.8182, 0.09091, 0.6939), (-0.2727, 0.8182, 0.6939), (-0.2727, 0.6364, 0.6939), (-0.2727, 0.2727, 0.6939), (-0.2727, 0.09091, 0.6939), (-0.2727, -0.2727, 0.6939), (-0.2727, -0.4545, 0.6939), (-0.4545, 0.8182, 0.6939), (-0.4545, 0.6364, 0.6939), (-0.4545, 0.2727, 0.6939), (-0.4545, 0.09091, 0.6939), (-0.4545, -0.2727, 0.6939), (-0.4545, -0.4545, 0.6939)], [], [(13, 14, 2), (23, 24, 6), (33, 34, 4), (43, 44, 0), (6, 0, 2), (79, 162, 80), (57, 5, 37), (112, 285, 113), (77, 39, 67), (87, 40, 77), (98, 221, 108), (107, 42, 97), (13, 239, 14), (127, 44, 117), (137, 45, 127), (51, 261, 61), (64, 262, 63), (48, 29, 28), (49, 30, 29), (50, 31, 30), (108, 356, 109), (52, 33, 32), (53, 34, 33), (116, 223, 117), (55, 36, 35), (56, 37, 36), (26, 48, 27), (54, 196, 34), (59, 50, 49), (111, 282, 110), (103, 168, 104), (62, 53, 52), (134, 291, 135), (64, 55, 54), (65, 56, 55), (66, 57, 56), (19, 226, 128), (68, 59, 58), (69, 60, 59), (92, 333, 91), (55, 202, 54), (94, 306, 84), (73, 64, 63), (74, 65, 64), (15, 152, 16), (76, 67, 66), (60, 255, 50), (78, 69, 68), (38, 248, 39), (80, 71, 70), (81, 72, 71), (82, 73, 72), (101, 283, 111), (84, 75, 74), (104, 339, 103), (86, 77, 76), (23, 78, 24), (88, 79, 78), (139, 187, 140), (95, 311, 94), (116, 347, 115), (83, 218, 93), (93, 84, 83), (101, 309, 91), (95, 86, 85), (96, 87, 86), (22, 88, 23), (41, 199, 42), (74, 273, 84), (100, 91, 90), (80, 305, 81), (102, 93, 92), (82, 334, 92), (104, 95, 94), (96, 170, 106), (106, 97, 96), (127, 224, 126), (108, 99, 98), (109, 100, 99), (61, 260, 60), (101, 338, 102), (112, 103, 102), (90, 163, 89), (114, 105, 104), (113, 346, 114), (116, 107, 106), (110, 278, 100), (124, 359, 114), (119, 110, 109), (121, 317, 120), (122, 363, 121), (21, 281, 108), (91, 329, 81), (114, 360, 115), (125, 116, 115), (92, 212, 82), (19, 118, 20), (65, 158, 66), (129, 120, 119), (105, 165, 95), (131, 122, 121), (132, 123, 122), (134, 321, 133), (134, 125, 124), (114, 171, 113), (136, 127, 126), (87, 198, 41), (138, 129, 128), (139, 130, 129), (140, 131, 130), (138, 190, 18), (142, 133, 132), (143, 134, 133), (9, 237, 10), (145, 136, 135), (146, 137, 136), (3, 138, 18), (83, 267, 73), (125, 178, 126), (140, 14, 141), (84, 272, 83), (142, 12, 143), (88, 216, 89), (144, 10, 145), (44, 280, 117), (9, 147, 146), (150, 148, 185), (155, 154, 153), (159, 158, 157), (163, 162, 161), (169, 166, 165), (171, 168, 167), (179, 174, 173), (181, 176, 175), (183, 178, 177), (186, 151, 187), (135, 177, 125), (129, 179, 128), (16, 186, 139), (126, 184, 136), (106, 169, 105), (140, 151, 15), (131, 181, 130), (118, 174, 119), (47, 149, 1), (95, 166, 96), (1, 150, 8), (120, 176, 121), (113, 167, 103), (104, 172, 114), (128, 173, 118), (61, 153, 51), (62, 155, 61), (75, 157, 65), (136, 183, 135), (119, 180, 129), (52, 156, 62), (89, 161, 79), (66, 160, 76), (76, 159, 75), (130, 175, 120), (8, 185, 147), (80, 164, 90), (51, 154, 52), (147, 148, 47), (121, 182, 131), (214, 198, 211), (202, 197, 196), (204, 201, 200), (194, 204, 195), (209, 207, 206), (217, 213, 212), (219, 216, 215), (192, 219, 193), (224, 223, 222), (190, 226, 191), (230, 228, 227), (232, 188, 233), (58, 208, 68), (68, 194, 25), (35, 203, 55), (93, 217, 92), (142, 230, 141), (18, 191, 19), (97, 211, 87), (26, 204, 58), (143, 233, 144), (82, 213, 83), (128, 229, 138), (71, 206, 61), (98, 215, 88), (131, 228, 132), (58, 200, 48), (59, 204, 58), (62, 210, 72), (108, 192, 21), (89, 220, 99), (72, 209, 71), (126, 222, 116), (49, 205, 59), (34, 197, 35), (12, 232, 143), (21, 193, 22), (117, 225, 127), (144, 188, 11), (141, 227, 131), (48, 201, 49), (22, 219, 98), (61, 207, 62), (132, 231, 142), (99, 219, 98), (42, 214, 97), (11, 189, 12), (25, 195, 26), (259, 247, 253), (280, 249, 276), (292, 251, 289), (234, 246, 235), (260, 256, 255), (262, 258, 257), (244, 264, 245), (270, 266, 265), (272, 268, 267), (277, 275, 274), (282, 279, 278), (242, 281, 243), (287, 285, 284), (297, 291, 290), (241, 294, 293), (295, 238, 296), (237, 299, 298), (63, 257, 53), (47, 292, 147), (89, 275, 90), (54, 263, 64), (16, 241, 17), (117, 276, 107), (43, 250, 44), (138, 294, 139), (144, 290, 134), (108, 286, 118), (25, 264, 68), (135, 298, 145), (67, 253, 57), (69, 266, 70), (46, 252, 47), (20, 243, 21), (141, 296, 142), (147, 289, 137), (118, 242, 20), (57, 247, 38), (17, 293, 138), (122, 284, 112), (48, 234, 27), (139, 240, 16), (113, 288, 123), (145, 297, 144), (107, 249, 43), (73, 268, 74), (24, 245, 25), (145, 299, 146), (14, 295, 141), (99, 274, 89), (50, 256, 51), (142, 238, 13), (123, 287, 122), (90, 278, 100), (28, 254, 48), (27, 235, 7), (100, 277, 99), (7, 246, 28), (100, 279, 101), (53, 258, 54), (10, 298, 145), (78, 244, 24), (146, 236, 9), (68, 269, 78), (137, 251, 46), (80, 270, 79), (79, 265, 69), (39, 259, 67), (70, 271, 80), (302, 301, 300), (308, 305, 304), (311, 307, 306), (313, 310, 309), (317, 316, 315), (321, 320, 319), (102, 313, 101), (72, 300, 62), (92, 314, 102), (85, 312, 95), (63, 303, 73), (62, 301, 63), (133, 319, 123), (123, 320, 124), (110, 316, 111), (124, 322, 134), (91, 308, 90), (90, 304, 80), (84, 307, 85), (120, 315, 110), (91, 310, 92), (81, 309, 91), (111, 318, 121), (73, 302, 72), (325, 324, 323), (331, 328, 327), (333, 330, 329), (339, 336, 335), (343, 338, 337), (347, 342, 341), (349, 346, 345), (105, 342, 106), (123, 345, 113), (93, 336, 94), (81, 330, 82), (70, 323, 60), (114, 350, 124), (111, 337, 101), (61, 326, 71), (71, 325, 70), (85, 327, 75), (102, 344, 112), (76, 332, 86), (60, 324, 61), (86, 331, 85), (115, 341, 105), (124, 349, 123), (106, 348, 116), (112, 343, 111), (103, 335, 93), (75, 328, 76), (94, 340, 104), (353, 352, 351), (361, 356, 355), (363, 358, 357), (365, 360, 359), (115, 366, 125), (51, 351, 31), (118, 355, 108), (32, 354, 52), (109, 362, 119), (125, 365, 124), (111, 358, 112), (52, 353, 51), (119, 361, 118), (121, 357, 111), (31, 352, 32), (112, 364, 122), (2, 0, 12), (0, 1, 8), (8, 9, 0), (9, 10, 0), (0, 10, 11), (17, 3, 2), (14, 15, 2), (15, 16, 2), (16, 17, 2), (11, 12, 0), (12, 13, 2), (6, 2, 22), (2, 3, 18), (18, 19, 2), (19, 20, 2), (2, 20, 21), (27, 7, 6), (24, 25, 6), (25, 26, 6), (26, 27, 6), (21, 22, 2), (22, 23, 6), (4, 6, 32), (6, 7, 28), (28, 29, 6), (29, 30, 6), (6, 30, 31), (37, 5, 4), (34, 35, 4), (35, 36, 4), (36, 37, 4), (31, 32, 6), (32, 33, 4), (0, 4, 42), (4, 5, 38), (38, 39, 4), (39, 40, 4), (4, 40, 41), (47, 1, 0), (44, 45, 0), (45, 46, 0), (46, 47, 0), (41, 42, 4), (42, 43, 0), (6, 4, 0), (79, 161, 162), (57, 38, 5), (112, 284, 285), (77, 40, 39), (87, 41, 40), (98, 219, 221), (107, 43, 42), (13, 238, 239), (127, 45, 44), (137, 46, 45), (51, 256, 261), (64, 263, 262), (48, 49, 29), (49, 50, 30), (50, 51, 31), (108, 355, 356), (52, 53, 33), (53, 54, 34), (116, 222, 223), (55, 56, 36), (56, 57, 37), (26, 58, 48), (54, 202, 196), (59, 60, 50), (111, 283, 282), (103, 167, 168), (62, 63, 53), (134, 290, 291), (64, 65, 55), (65, 66, 56), (66, 67, 57), (19, 191, 226), (68, 69, 59), (69, 70, 60), (92, 334, 333), (55, 203, 202), (94, 311, 306), (73, 74, 64), (74, 75, 65), (15, 151, 152), (76, 77, 67), (60, 260, 255), (78, 79, 69), (38, 247, 248), (80, 81, 71), (81, 82, 72), (82, 83, 73), (101, 279, 283), (84, 85, 75), (104, 340, 339), (86, 87, 77), (23, 88, 78), (88, 89, 79), (139, 186, 187), (95, 312, 311), (116, 348, 347), (83, 213, 218), (93, 94, 84), (101, 313, 309), (95, 96, 86), (96, 97, 87), (22, 98, 88), (41, 198, 199), (74, 268, 273), (100, 101, 91), (80, 304, 305), (102, 103, 93), (82, 330, 334), (104, 105, 95), (96, 166, 170), (106, 107, 97), (127, 225, 224), (108, 109, 99), (109, 110, 100), (61, 261, 260), (101, 337, 338), (112, 113, 103), (90, 164, 163), (114, 115, 105), (113, 345, 346), (116, 117, 107), (110, 282, 278), (124, 365, 359), (119, 120, 110), (121, 318, 317), (122, 364, 363), (21, 243, 281), (91, 333, 329), (114, 359, 360), (125, 126, 116), (92, 217, 212), (19, 128, 118), (65, 157, 158), (129, 130, 120), (105, 169, 165), (131, 132, 122), (132, 133, 123), (134, 322, 321), (134, 135, 125), (114, 172, 171), (136, 137, 127), (87, 211, 198), (138, 139, 129), (139, 140, 130), (140, 141, 131), (138, 229, 190), (142, 143, 133), (143, 144, 134), (9, 236, 237), (145, 146, 136), (146, 147, 137), (3, 17, 138), (83, 272, 267), (125, 177, 178), (140, 15, 14), (84, 273, 272), (142, 13, 12), (88, 215, 216), (144, 11, 10), (44, 250, 280), (9, 8, 147), (150, 149, 148), (155, 156, 154), (159, 160, 158), (163, 164, 162), (169, 170, 166), (171, 172, 168), (179, 180, 174), (181, 182, 176), (183, 184, 178), (186, 152, 151), (135, 183, 177), (129, 180, 179), (16, 152, 186), (126, 178, 184), (106, 170, 169), (140, 187, 151), (131, 182, 181), (118, 173, 174), (47, 148, 149), (95, 165, 166), (1, 149, 150), (120, 175, 176), (113, 171, 167), (104, 168, 172), (128, 179, 173), (61, 155, 153), (62, 156, 155), (75, 159, 157), (136, 184, 183), (119, 174, 180), (52, 154, 156), (89, 163, 161), (66, 158, 160), (76, 160, 159), (130, 181, 175), (8, 150, 185), (80, 162, 164), (51, 153, 154), (147, 185, 148), (121, 176, 182), (214, 199, 198), (202, 203, 197), (204, 205, 201), (194, 208, 204), (209, 210, 207), (217, 218, 213), (219, 220, 216), (192, 221, 219), (224, 225, 223), (190, 229, 226), (230, 231, 228), (232, 189, 188), (58, 204, 208), (68, 208, 194), (35, 197, 203), (93, 218, 217), (142, 231, 230), (18, 190, 191), (97, 214, 211), (26, 195, 204), (143, 232, 233), (82, 212, 213), (128, 226, 229), (71, 209, 206), (98, 219, 215), (131, 227, 228), (58, 204, 200), (59, 205, 204), (62, 207, 210), (108, 221, 192), (89, 216, 220), (72, 210, 209), (126, 224, 222), (49, 201, 205), (34, 196, 197), (12, 189, 232), (21, 192, 193), (117, 223, 225), (144, 233, 188), (141, 230, 227), (48, 200, 201), (22, 193, 219), (61, 206, 207), (132, 228, 231), (99, 220, 219), (42, 199, 214), (11, 188, 189), (25, 194, 195), (259, 248, 247), (280, 250, 249), (292, 252, 251), (234, 254, 246), (260, 261, 256), (262, 263, 258), (244, 269, 264), (270, 271, 266), (272, 273, 268), (277, 278, 275), (282, 283, 279), (242, 286, 281), (287, 288, 285), (297, 298, 291), (241, 240, 294), (295, 239, 238), (237, 236, 299), (63, 262, 257), (47, 252, 292), (89, 274, 275), (54, 258, 263), (16, 240, 241), (117, 280, 276), (43, 249, 250), (138, 293, 294), (144, 297, 290), (108, 281, 286), (25, 245, 264), (135, 291, 298), (67, 259, 253), (69, 265, 266), (46, 251, 252), (20, 242, 243), (141, 295, 296), (147, 292, 289), (118, 286, 242), (57, 253, 247), (17, 241, 293), (122, 287, 284), (48, 254, 234), (139, 294, 240), (113, 285, 288), (145, 298, 297), (107, 276, 249), (73, 267, 268), (24, 244, 245), (145, 298, 299), (14, 239, 295), (99, 277, 274), (50, 255, 256), (142, 296, 238), (123, 288, 287), (90, 275, 278), (28, 246, 254), (27, 234, 235), (100, 278, 277), (7, 235, 246), (100, 278, 279), (53, 257, 258), (10, 237, 298), (78, 269, 244), (146, 299, 236), (68, 264, 269), (137, 289, 251), (80, 271, 270), (79, 270, 265), (39, 248, 259), (70, 266, 271), (302, 303, 301), (308, 309, 305), (311, 312, 307), (313, 314, 310), (317, 318, 316), (321, 322, 320), (102, 314, 313), (72, 302, 300), (92, 310, 314), (85, 307, 312), (63, 301, 303), (62, 300, 301), (133, 321, 319), (123, 319, 320), (110, 315, 316), (124, 320, 322), (91, 309, 308), (90, 308, 304), (84, 306, 307), (120, 317, 315), (91, 309, 310), (81, 305, 309), (111, 316, 318), (73, 303, 302), (325, 326, 324), (331, 332, 328), (333, 334, 330), (339, 340, 336), (343, 344, 338), (347, 348, 342), (349, 350, 346), (105, 341, 342), (123, 349, 345), (93, 335, 336), (81, 329, 330), (70, 325, 323), (114, 346, 350), (111, 343, 337), (61, 324, 326), (71, 326, 325), (85, 331, 327), (102, 338, 344), (76, 328, 332), (60, 323, 324), (86, 332, 331), (115, 347, 341), (124, 350, 349), (106, 342, 348), (112, 344, 343), (103, 339, 335), (75, 327, 328), (94, 336, 340), (353, 354, 352), (361, 362, 356), (363, 364, 358), (365, 366, 360), (115, 360, 366), (51, 353, 351), (118, 361, 355), (32, 352, 354), (109, 356, 362), (125, 366, 365), (111, 357, 358), (52, 354, 353), (119, 362, 361), (121, 363, 357), (31, 351, 352), (112, 358, 364)])
me_cube_001.use_remesh_preserve_volume = False
me_cube_001.use_remesh_preserve_attributes = False
me_cube_001.use_mirror_vertex_groups = False
me_cube_001.update()

# ---- objects
ob_plane = bpy.data.objects.new('Plane', me_plane)
ob_cube_003 = bpy.data.objects.new('Cube.003', me_cube_002)
ob_cube_002 = bpy.data.objects.new('Cube.002', me_cube)
ob_cube_001 = bpy.data.objects.new('Cube.001', me_cube_003)
ob_cube = bpy.data.objects.new('Cube', me_cube_001)

# ---- transforms, parenting, visibility, modifiers, constraints
ob_plane.location = (-4.0, 4.0, 0.0)
ob_plane.lineart.crease_threshold = 0.0
ob_cube_003.location = (3.0, 4.0, 0.0)
ob_cube_003.lineart.crease_threshold = 0.0
ob_cube_002.location = (0.0, 4.0, 0.0)
ob_cube_002.lineart.crease_threshold = 0.0
ob_cube_001.location = (3.0, 0.0, 0.0)
ob_cube_001.lineart.crease_threshold = 0.0
ob_cube.location = (0.0, 0.0, 0.0)
ob_cube.lineart.crease_threshold = 0.0

# ---- collection membership
col_collection_1.objects.link(ob_plane)
col_collection_1.objects.link(ob_cube_003)
col_collection_1.objects.link(ob_cube_002)
col_collection_1.objects.link(ob_cube_001)
col_collection_1.objects.link(ob_cube)

# ---- scene / render settings (as saved in the file)
scene.frame_start = 1; scene.frame_end = 250; scene.frame_set(1)
scene.render.engine = 'BLENDER_EEVEE_NEXT'
scene.render.resolution_percentage = 50
scene.render.dither_intensity = 0.0
scene.cycles.use_denoising = False
scene.cycles.samples = 128
scene.cycles.sampling_pattern = 'TABULATED_SOBOL'
scene.cycles.use_adaptive_sampling = False
scene.cycles.use_light_tree = False
scene.cycles.blur_glossy = 0.0
scene.cycles.sample_clamp_indirect = 0.0
scene.view_settings.view_transform = 'Standard'
bpy.context.view_layer.update()

# ---- added for rendering (the .blend has no active camera and no usable light): camera, sun
cam_auto = bpy.data.cameras.new('AutoCamera')
cam_auto.lens = 50.0
cam_auto.sensor_width = 36.0
cam_auto.clip_end = 1000.0
ob_auto_camera = bpy.data.objects.new('AutoCamera', cam_auto)
scene.collection.objects.link(ob_auto_camera)
ob_auto_camera.location = (9.93622, -10.5235, 8.94826)
ob_auto_camera.rotation_euler = (1.09748, -7.21219e-08, 0.694738)
scene.camera = ob_auto_camera
light_auto_sun = bpy.data.lights.new('AutoSun', 'SUN')
light_auto_sun.energy = 3.0
light_auto_sun.angle = 0.0523599
ob_auto_sun = bpy.data.objects.new('AutoSun', light_auto_sun)
scene.collection.objects.link(ob_auto_sun)
ob_auto_sun.rotation_euler = (0.872665, 0.174533, 0.523599)
bpy.context.view_layer.update()
